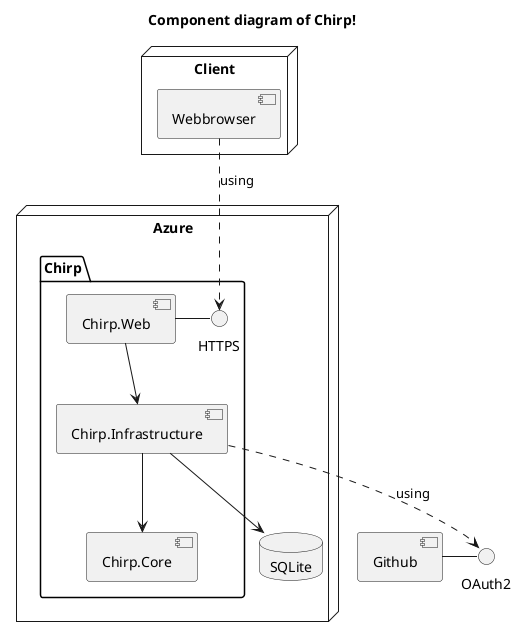

The diagram above was rendered by PlantUML. Its source (embedded in the PNG):
@startuml

title Component diagram of Chirp!

node "Azure" {
  package "Chirp" {
    [Chirp.Infrastructure]
    [Chirp.Core]
    [Chirp.Web] - HTTPS
  }
  database "SQLite"
}

[Github] - OAuth2
[Chirp.Infrastructure] ..> OAuth2 : using

[Chirp.Infrastructure] --> [Chirp.Core]
[Chirp.Infrastructure] --> "SQLite"
[Chirp.Web] --> [Chirp.Infrastructure]

node "Client" {
  [Webbrowser] ..> HTTPS : using
}

@enduml